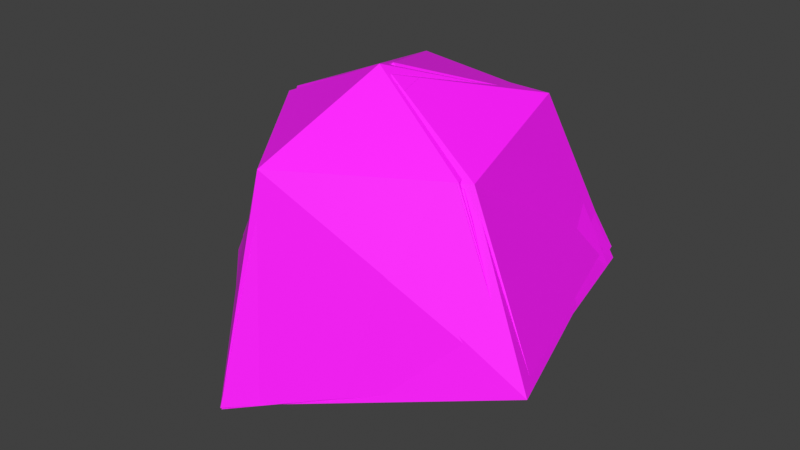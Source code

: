 # Source: pristine_import.blend  (saved by Blender 5.1.30; exported with 4.5.12 LTS)
import bpy
from mathutils import Matrix  # noqa: F401  (used for matrix-valued properties, if any)

bpy.ops.wm.read_factory_settings(use_empty=True)
scene = bpy.context.scene
scene.name = 'Scene'

# ---- collections
col_collection = bpy.data.collections.new('Collection'); scene.collection.children.link(col_collection)
col_pt_smd_import_v4_static = bpy.data.collections.new('PT_SMD_IMPORT_V4_STATIC'); scene.collection.children.link(col_pt_smd_import_v4_static)

# ---- images (referenced by path relative to the original .blend; pixels are not part of the script)
import os
ASSET_DIR = os.environ.get("B2B_ASSET_DIR", "")  # directory of the original .blend (textures are referenced by path, not embedded)
HERE = os.path.dirname(os.path.abspath(__file__))  # packed textures are extracted next to this script under _unpacked/

def load_image(name, relpath, width, height, colorspace="sRGB"):
    """Load a texture the original file referenced (path relative to the .blend, or extracted next to this script)."""
    p = next((c for c in (os.path.join(HERE, relpath), os.path.join(ASSET_DIR, relpath)) if relpath and os.path.exists(c)), "")
    if p:
        img = bpy.data.images.load(p, check_existing=True)
        img.name = name
    else:  # same state as the original file: an image datablock whose file is absent (Cycles renders it pink)
        img = bpy.data.images.new(name, width, height)
        img.source = "FILE"
        img.filepath = "//" + (relpath or name)
    img.colorspace_settings.name = colorspace
    return img
img_mg3_diastrophism_tga = load_image('Mg3_Diastrophism.tga', 'texture_overlay_client/Effect/AssaEffect/Skill3Mesh/Mg3_Diastrophism.tga', 1024, 1024, 'sRGB')

# ---- materials (node trees are filled in below, after node groups)
mat_smd_mat_00_mg3_diastrophism_tga = bpy.data.materials.new('SMD_MAT_00_Mg3_Diastrophism.tga')
mat_smd_mat_00_mg3_diastrophism_tga.use_backface_culling = True

# ---- material node trees
mat_smd_mat_00_mg3_diastrophism_tga.use_nodes = True; mat_smd_mat_00_mg3_diastrophism_tga.node_tree.nodes.clear()
_N = mat_smd_mat_00_mg3_diastrophism_tga.node_tree.nodes; _L = mat_smd_mat_00_mg3_diastrophism_tga.node_tree.links
n0 = _N.new('ShaderNodeBsdfPrincipled'); n0.name = 'Principled BSDF'; n0.location = (-200, 100)
n0.inputs[2].default_value = 0.7
n1 = _N.new('ShaderNodeOutputMaterial'); n1.name = 'Material Output'; n1.location = (200, 100)
n2 = _N.new('ShaderNodeTexImage'); n2.name = 'PT_SMD_DIFFUSE'; n2.location = (0, 0)
n2.label = 'Mg3_Diastrophism.tga'
n2.image = img_mg3_diastrophism_tga
_L.new(n0.outputs[0], n1.inputs[0])
_L.new(n2.outputs[0], n0.inputs[0])
_L.new(n2.outputs[1], n0.inputs[4])
n1.is_active_output = True

# ---- world
world_world = bpy.data.worlds.new('World'); scene.world = world_world
world_world.use_nodes = True; world_world.node_tree.nodes.clear()
_N = world_world.node_tree.nodes; _L = world_world.node_tree.links
n0 = _N.new('ShaderNodeOutputWorld'); n0.name = 'World Output'; n0.location = (200, 100)
n1 = _N.new('ShaderNodeBackground'); n1.name = 'Background'; n1.location = (-200, 100)
n1.inputs[0].default_value = (0.05088, 0.05088, 0.05088, 1.0)
_L.new(n1.outputs[0], n0.inputs[0])
n0.is_active_output = True
world_world.color = (0.05088, 0.05088, 0.05088)
world_world.sun_shadow_jitter_overblur = 0.0

# ---- meshes
me_object03_mesh = bpy.data.meshes.new('Object03_Mesh')
me_object03_mesh.from_pydata([(-11.5, 25.6, -1.199), (-5.301, 17.6, 20.9), (12.3, 15.2, 20.8), (19.2, 20.3, 0.6992), (-0.1992, 3.098, 25.1), (-5.301, -10.8, 16.9), (13.7, -2.199, 17.5), (-15.5, 4.398, 18.2), (24.1, -7.098, 0.1016), (-23.0, 1.301, -2.602), (-6.699, -19.0, -8.398), (-0.1992, 3.098, -12.6)], [], [(0, 1, 2), (2, 3, 0), (4, 5, 6), (7, 1, 0), (3, 2, 6), (4, 6, 2), (2, 1, 4), (7, 5, 4), (4, 1, 7), (3, 6, 8), (0, 9, 7), (5, 7, 9), (9, 10, 5), (8, 5, 10), (6, 5, 8), (11, 8, 10), (11, 3, 8), (3, 11, 0), (9, 11, 10), (11, 9, 0)])
_uv = me_object03_mesh.uv_layers.new(name='SMD_UV')
_uv.uv.foreach_set('vector', [0.0, 0.0, 1.0, 0.0, 1.0, 1.0, 1.0, 1.0, 0.0, 1.0, 0.0, 0.0, 0.0, 0.0, 1.0, 0.0, 1.0, 1.0, 1.0, 1.0, 0.0, 1.0, 0.0, 0.0, 0.0, 0.0, 1.0, 0.0, 1.0, 1.0, 1.0, 1.0, 0.0, 1.0, 0.0, 0.0, 0.0, 0.0, 1.0, 0.0, 1.0, 1.0, 1.0, 1.0, 0.0, 1.0, 0.0, 0.0, 0.0, 0.0, 1.0, 0.0, 1.0, 1.0, 0.0, 0.0, 1.0, 0.0, 1.0, 1.0, 1.0, 1.0, 0.0, 1.0, 0.0, 0.0, 0.0, 0.0, 1.0, 0.0, 1.0, 1.0, 1.0, 1.0, 0.0, 1.0, 0.0, 0.0, 0.0, 0.0, 1.0, 0.0, 1.0, 1.0, 0.0, 0.0, 1.0, 0.0, 1.0, 1.0, 0.0, 0.0, 1.0, 1.0, 1.0, 0.0, 1.0, 1.0, 0.0, 0.0, 0.0, 1.0, 0.0, 0.0, 1.0, 1.0, 1.0, 0.0, 1.0, 1.0, 0.0, 0.0, 0.0, 1.0, 0.0, 0.0, 1.0, 1.0, 1.0, 0.0])
me_object03_mesh.materials.append(mat_smd_mat_00_mg3_diastrophism_tga)
me_object03_mesh.update()
me_object04_mesh = bpy.data.meshes.new('Object04_Mesh')
me_object04_mesh.from_pydata([(-12.56, 26.91, -0.8398), (-5.969, 16.76, 22.61), (12.0, 15.04, 22.14), (18.73, 22.43, 0.6758), (-0.2773, 1.152, 26.86), (-4.961, -13.21, 17.98), (13.98, -3.219, 18.5), (-15.8, 2.555, 19.71), (24.72, -6.566, -0.2773), (-23.37, 0.5312, -2.395), (-6.023, -19.95, -9.086), (-0.25, 4.309, -13.31)], [], [(0, 1, 2), (2, 3, 0), (4, 5, 6), (7, 1, 0), (3, 2, 6), (4, 6, 2), (2, 1, 4), (7, 5, 4), (4, 1, 7), (3, 6, 8), (0, 9, 7), (5, 7, 9), (9, 10, 5), (8, 5, 10), (6, 5, 8), (11, 8, 10), (11, 3, 8), (3, 11, 0), (9, 11, 10), (11, 9, 0)])
_uv = me_object04_mesh.uv_layers.new(name='SMD_UV')
_uv.uv.foreach_set('vector', [0.0, 0.0, 1.0, 0.0, 1.0, 1.0, 1.0, 1.0, 0.0, 1.0, 0.0, 0.0, 0.0, 0.0, 1.0, 0.0, 1.0, 1.0, 1.0, 1.0, 0.0, 1.0, 0.0, 0.0, 0.0, 0.0, 1.0, 0.0, 1.0, 1.0, 1.0, 1.0, 0.0, 1.0, 0.0, 0.0, 0.0, 0.0, 1.0, 0.0, 1.0, 1.0, 1.0, 1.0, 0.0, 1.0, 0.0, 0.0, 0.0, 0.0, 1.0, 0.0, 1.0, 1.0, 0.0, 0.0, 1.0, 0.0, 1.0, 1.0, 1.0, 1.0, 0.0, 1.0, 0.0, 0.0, 0.0, 0.0, 1.0, 0.0, 1.0, 1.0, 1.0, 1.0, 0.0, 1.0, 0.0, 0.0, 0.0, 0.0, 1.0, 0.0, 1.0, 1.0, 0.0, 0.0, 1.0, 0.0, 1.0, 1.0, 0.0, 0.0, 1.0, 1.0, 1.0, 0.0, 1.0, 1.0, 0.0, 0.0, 0.0, 1.0, 0.0, 0.0, 1.0, 1.0, 1.0, 0.0, 1.0, 1.0, 0.0, 0.0, 0.0, 1.0, 0.0, 0.0, 1.0, 1.0, 1.0, 0.0])
me_object04_mesh.materials.append(mat_smd_mat_00_mg3_diastrophism_tga)
me_object04_mesh.update()
me_object05_mesh = bpy.data.meshes.new('Object05_Mesh')
me_object05_mesh.from_pydata([(-12.57, 26.91, -0.8398), (-5.973, 16.76, 22.61), (12.0, 15.04, 22.14), (18.73, 22.43, 0.6797), (-0.2773, 1.156, 26.86), (-4.883, -13.15, 17.96), (13.97, -3.219, 18.5), (-15.81, 2.555, 19.71), (24.71, -6.57, -0.2773), (-23.37, 0.5312, -2.395), (-6.027, -19.95, -9.086), (-0.2578, 4.309, -13.31)], [], [(0, 1, 2), (2, 3, 0), (4, 5, 6), (7, 1, 0), (3, 2, 6), (4, 6, 2), (2, 1, 4), (7, 5, 4), (4, 1, 7), (3, 6, 8), (0, 9, 7), (5, 7, 9), (9, 10, 5), (8, 5, 10), (6, 5, 8), (11, 8, 10), (11, 3, 8), (3, 11, 0), (9, 11, 10), (11, 9, 0)])
_uv = me_object05_mesh.uv_layers.new(name='SMD_UV')
_uv.uv.foreach_set('vector', [0.0, 0.0, 1.0, 0.0, 1.0, 1.0, 1.0, 1.0, 0.0, 1.0, 0.0, 0.0, 0.0, 0.0, 1.0, 0.0, 1.0, 1.0, 1.0, 1.0, 0.0, 1.0, 0.0, 0.0, 0.0, 0.0, 1.0, 0.0, 1.0, 1.0, 1.0, 1.0, 0.0, 1.0, 0.0, 0.0, 0.0, 0.0, 1.0, 0.0, 1.0, 1.0, 1.0, 1.0, 0.0, 1.0, 0.0, 0.0, 0.0, 0.0, 1.0, 0.0, 1.0, 1.0, 0.0, 0.0, 1.0, 0.0, 1.0, 1.0, 1.0, 1.0, 0.0, 1.0, 0.0, 0.0, 0.0, 0.0, 1.0, 0.0, 1.0, 1.0, 1.0, 1.0, 0.0, 1.0, 0.0, 0.0, 0.0, 0.0, 1.0, 0.0, 1.0, 1.0, 0.0, 0.0, 1.0, 0.0, 1.0, 1.0, 0.0, 0.0, 1.0, 1.0, 1.0, 0.0, 1.0, 1.0, 0.0, 0.0, 0.0, 1.0, 0.0, 0.0, 1.0, 1.0, 1.0, 0.0, 1.0, 1.0, 0.0, 0.0, 0.0, 1.0, 0.0, 0.0, 1.0, 1.0, 1.0, 0.0])
me_object05_mesh.materials.append(mat_smd_mat_00_mg3_diastrophism_tga)
me_object05_mesh.update()
me_object06_mesh = bpy.data.meshes.new('Object06_Mesh')
me_object06_mesh.from_pydata([(-14.53, 25.6, -0.1172), (-6.824, 17.53, 22.79), (12.01, 15.14, 22.16), (18.34, 20.22, 1.074), (0.05469, 3.086, 26.57), (-4.238, -10.75, 17.5), (14.96, -2.188, 18.13), (-16.37, 4.484, 19.66), (26.12, -7.074, -0.5977), (-24.52, 1.297, -2.164), (-5.414, -18.92, -9.387), (-0.7148, 3.086, -13.04)], [], [(0, 1, 2), (2, 3, 0), (4, 5, 6), (7, 1, 0), (3, 2, 6), (4, 6, 2), (2, 1, 4), (7, 5, 4), (4, 1, 7), (3, 6, 8), (0, 9, 7), (5, 7, 9), (9, 10, 5), (8, 5, 10), (6, 5, 8), (11, 8, 10), (11, 3, 8), (3, 11, 0), (9, 11, 10), (11, 9, 0)])
_uv = me_object06_mesh.uv_layers.new(name='SMD_UV')
_uv.uv.foreach_set('vector', [0.0, 0.0, 1.0, 0.0, 1.0, 1.0, 1.0, 1.0, 0.0, 1.0, 0.0, 0.0, 0.0, 0.0, 1.0, 0.0, 1.0, 1.0, 1.0, 1.0, 0.0, 1.0, 0.0, 0.0, 0.0, 0.0, 1.0, 0.0, 1.0, 1.0, 1.0, 1.0, 0.0, 1.0, 0.0, 0.0, 0.0, 0.0, 1.0, 0.0, 1.0, 1.0, 1.0, 1.0, 0.0, 1.0, 0.0, 0.0, 0.0, 0.0, 1.0, 0.0, 1.0, 1.0, 0.0, 0.0, 1.0, 0.0, 1.0, 1.0, 1.0, 1.0, 0.0, 1.0, 0.0, 0.0, 0.0, 0.0, 1.0, 0.0, 1.0, 1.0, 1.0, 1.0, 0.0, 1.0, 0.0, 0.0, 0.0, 0.0, 1.0, 0.0, 1.0, 1.0, 0.0, 0.0, 1.0, 0.0, 1.0, 1.0, 0.0, 0.0, 1.0, 1.0, 1.0, 0.0, 1.0, 1.0, 0.0, 0.0, 0.0, 1.0, 0.0, 0.0, 1.0, 1.0, 1.0, 0.0, 1.0, 1.0, 0.0, 0.0, 0.0, 1.0, 0.0, 0.0, 1.0, 1.0, 1.0, 0.0])
me_object06_mesh.materials.append(mat_smd_mat_00_mg3_diastrophism_tga)
me_object06_mesh.update()
me_object07_mesh = bpy.data.meshes.new('Object07_Mesh')
me_object07_mesh.from_pydata([(-12.54, 26.87, -0.875), (-6.051, 16.77, 22.38), (11.88, 14.84, 22.09), (18.72, 22.07, 0.9258), (-0.3945, 1.219, 26.59), (-5.078, -13.04, 17.72), (13.83, -3.34, 18.46), (-15.92, 2.734, 19.38), (24.66, -6.816, -0.04688), (-23.4, 0.7422, -2.578), (-6.168, -19.77, -9.062), (-0.2734, 4.203, -13.14)], [], [(0, 1, 2), (2, 3, 0), (4, 5, 6), (7, 1, 0), (3, 2, 6), (4, 6, 2), (2, 1, 4), (7, 5, 4), (4, 1, 7), (3, 6, 8), (0, 9, 7), (5, 7, 9), (9, 10, 5), (8, 5, 10), (6, 5, 8), (11, 8, 10), (11, 3, 8), (3, 11, 0), (9, 11, 10), (11, 9, 0)])
_uv = me_object07_mesh.uv_layers.new(name='SMD_UV')
_uv.uv.foreach_set('vector', [0.0, 0.0, 1.0, 0.0, 1.0, 1.0, 1.0, 1.0, 0.0, 1.0, 0.0, 0.0, 0.0, 0.0, 1.0, 0.0, 1.0, 1.0, 1.0, 1.0, 0.0, 1.0, 0.0, 0.0, 0.0, 0.0, 1.0, 0.0, 1.0, 1.0, 1.0, 1.0, 0.0, 1.0, 0.0, 0.0, 0.0, 0.0, 1.0, 0.0, 1.0, 1.0, 1.0, 1.0, 0.0, 1.0, 0.0, 0.0, 0.0, 0.0, 1.0, 0.0, 1.0, 1.0, 0.0, 0.0, 1.0, 0.0, 1.0, 1.0, 1.0, 1.0, 0.0, 1.0, 0.0, 0.0, 0.0, 0.0, 1.0, 0.0, 1.0, 1.0, 1.0, 1.0, 0.0, 1.0, 0.0, 0.0, 0.0, 0.0, 1.0, 0.0, 1.0, 1.0, 0.0, 0.0, 1.0, 0.0, 1.0, 1.0, 0.0, 0.0, 1.0, 1.0, 1.0, 0.0, 1.0, 1.0, 0.0, 0.0, 0.0, 1.0, 0.0, 0.0, 1.0, 1.0, 1.0, 0.0, 1.0, 1.0, 0.0, 0.0, 0.0, 1.0, 0.0, 0.0, 1.0, 1.0, 1.0, 0.0])
me_object07_mesh.materials.append(mat_smd_mat_00_mg3_diastrophism_tga)
me_object07_mesh.update()
me_object08_mesh = bpy.data.meshes.new('Object08_Mesh')
me_object08_mesh.from_pydata([(-13.78, 24.93, -0.007812), (-5.258, 15.71, 22.41), (12.78, 14.9, 22.68), (17.83, 22.23, 2.629), (1.445, 1.18, 26.03), (-3.207, -12.63, 16.61), (15.3, -2.285, 18.37), (-14.61, 1.777, 18.54), (24.94, -5.023, 0.4492), (-23.45, -0.5117, -3.254), (-5.781, -19.2, -9.945), (-1.297, 4.117, -12.66)], [], [(0, 1, 2), (2, 3, 0), (4, 5, 6), (7, 1, 0), (3, 2, 6), (4, 6, 2), (2, 1, 4), (7, 5, 4), (4, 1, 7), (3, 6, 8), (0, 9, 7), (5, 7, 9), (9, 10, 5), (8, 5, 10), (6, 5, 8), (11, 8, 10), (11, 3, 8), (3, 11, 0), (9, 11, 10), (11, 9, 0)])
_uv = me_object08_mesh.uv_layers.new(name='SMD_UV')
_uv.uv.foreach_set('vector', [0.0, 0.0, 1.0, 0.0, 1.0, 1.0, 1.0, 1.0, 0.0, 1.0, 0.0, 0.0, 0.0, 0.0, 1.0, 0.0, 1.0, 1.0, 1.0, 1.0, 0.0, 1.0, 0.0, 0.0, 0.0, 0.0, 1.0, 0.0, 1.0, 1.0, 1.0, 1.0, 0.0, 1.0, 0.0, 0.0, 0.0, 0.0, 1.0, 0.0, 1.0, 1.0, 1.0, 1.0, 0.0, 1.0, 0.0, 0.0, 0.0, 0.0, 1.0, 0.0, 1.0, 1.0, 0.0, 0.0, 1.0, 0.0, 1.0, 1.0, 1.0, 1.0, 0.0, 1.0, 0.0, 0.0, 0.0, 0.0, 1.0, 0.0, 1.0, 1.0, 1.0, 1.0, 0.0, 1.0, 0.0, 0.0, 0.0, 0.0, 1.0, 0.0, 1.0, 1.0, 0.0, 0.0, 1.0, 0.0, 1.0, 1.0, 0.0, 0.0, 1.0, 1.0, 1.0, 0.0, 1.0, 1.0, 0.0, 0.0, 0.0, 1.0, 0.0, 0.0, 1.0, 1.0, 1.0, 0.0, 1.0, 1.0, 0.0, 0.0, 0.0, 1.0, 0.0, 0.0, 1.0, 1.0, 1.0, 0.0])
me_object08_mesh.materials.append(mat_smd_mat_00_mg3_diastrophism_tga)
me_object08_mesh.update()
me_object09_mesh = bpy.data.meshes.new('Object09_Mesh')
me_object09_mesh.from_pydata([(-12.76, 26.87, 0.0625), (-4.961, 16.94, 21.95), (12.49, 15.27, 22.01), (17.66, 22.49, 2.219), (1.172, 1.391, 25.48), (-3.531, -13.03, 16.43), (14.54, -3.031, 17.81), (-14.26, 2.684, 18.39), (24.0, -6.574, 0.2188), (-22.75, 0.4844, -2.98), (-5.934, -20.02, -9.59), (-1.113, 4.16, -12.45)], [], [(0, 1, 2), (2, 3, 0), (4, 5, 6), (7, 1, 0), (3, 2, 6), (4, 6, 2), (2, 1, 4), (7, 5, 4), (4, 1, 7), (3, 6, 8), (0, 9, 7), (5, 7, 9), (9, 10, 5), (8, 5, 10), (6, 5, 8), (11, 8, 10), (11, 3, 8), (3, 11, 0), (9, 11, 10), (11, 9, 0)])
_uv = me_object09_mesh.uv_layers.new(name='SMD_UV')
_uv.uv.foreach_set('vector', [0.0, 0.0, 1.0, 0.0, 1.0, 1.0, 1.0, 1.0, 0.0, 1.0, 0.0, 0.0, 0.0, 0.0, 1.0, 0.0, 1.0, 1.0, 1.0, 1.0, 0.0, 1.0, 0.0, 0.0, 0.0, 0.0, 1.0, 0.0, 1.0, 1.0, 1.0, 1.0, 0.0, 1.0, 0.0, 0.0, 0.0, 0.0, 1.0, 0.0, 1.0, 1.0, 1.0, 1.0, 0.0, 1.0, 0.0, 0.0, 0.0, 0.0, 1.0, 0.0, 1.0, 1.0, 0.0, 0.0, 1.0, 0.0, 1.0, 1.0, 1.0, 1.0, 0.0, 1.0, 0.0, 0.0, 0.0, 0.0, 1.0, 0.0, 1.0, 1.0, 1.0, 1.0, 0.0, 1.0, 0.0, 0.0, 0.0, 0.0, 1.0, 0.0, 1.0, 1.0, 0.0, 0.0, 1.0, 0.0, 1.0, 1.0, 0.0, 0.0, 1.0, 1.0, 1.0, 0.0, 1.0, 1.0, 0.0, 0.0, 0.0, 1.0, 0.0, 0.0, 1.0, 1.0, 1.0, 0.0, 1.0, 1.0, 0.0, 0.0, 0.0, 1.0, 0.0, 0.0, 1.0, 1.0, 1.0, 0.0])
me_object09_mesh.materials.append(mat_smd_mat_00_mg3_diastrophism_tga)
me_object09_mesh.update()
me_object10_mesh = bpy.data.meshes.new('Object10_Mesh')
me_object10_mesh.from_pydata([(-12.77, 26.87, 0.05859), (-4.965, 16.94, 21.95), (12.49, 15.27, 22.01), (17.66, 22.49, 2.215), (1.168, 1.395, 25.48), (-3.535, -13.03, 16.43), (14.53, -3.031, 17.81), (-14.26, 2.684, 18.39), (24.01, -6.48, 0.168), (-22.75, 0.4844, -2.98), (-5.938, -20.01, -9.594), (-1.117, 4.164, -12.45)], [], [(0, 1, 2), (2, 3, 0), (4, 5, 6), (7, 1, 0), (3, 2, 6), (4, 6, 2), (2, 1, 4), (7, 5, 4), (4, 1, 7), (3, 6, 8), (0, 9, 7), (5, 7, 9), (9, 10, 5), (8, 5, 10), (6, 5, 8), (11, 8, 10), (11, 3, 8), (3, 11, 0), (9, 11, 10), (11, 9, 0)])
_uv = me_object10_mesh.uv_layers.new(name='SMD_UV')
_uv.uv.foreach_set('vector', [0.0, 0.0, 1.0, 0.0, 1.0, 1.0, 1.0, 1.0, 0.0, 1.0, 0.0, 0.0, 0.0, 0.0, 1.0, 0.0, 1.0, 1.0, 1.0, 1.0, 0.0, 1.0, 0.0, 0.0, 0.0, 0.0, 1.0, 0.0, 1.0, 1.0, 1.0, 1.0, 0.0, 1.0, 0.0, 0.0, 0.0, 0.0, 1.0, 0.0, 1.0, 1.0, 1.0, 1.0, 0.0, 1.0, 0.0, 0.0, 0.0, 0.0, 1.0, 0.0, 1.0, 1.0, 0.0, 0.0, 1.0, 0.0, 1.0, 1.0, 1.0, 1.0, 0.0, 1.0, 0.0, 0.0, 0.0, 0.0, 1.0, 0.0, 1.0, 1.0, 1.0, 1.0, 0.0, 1.0, 0.0, 0.0, 0.0, 0.0, 1.0, 0.0, 1.0, 1.0, 0.0, 0.0, 1.0, 0.0, 1.0, 1.0, 0.0, 0.0, 1.0, 1.0, 1.0, 0.0, 1.0, 1.0, 0.0, 0.0, 0.0, 1.0, 0.0, 0.0, 1.0, 1.0, 1.0, 0.0, 1.0, 1.0, 0.0, 0.0, 0.0, 1.0, 0.0, 0.0, 1.0, 1.0, 1.0, 0.0])
me_object10_mesh.materials.append(mat_smd_mat_00_mg3_diastrophism_tga)
me_object10_mesh.update()
me_object11_mesh = bpy.data.meshes.new('Object11_Mesh')
me_object11_mesh.from_pydata([(-13.72, 24.95, 0.07812), (-5.258, 15.71, 22.41), (12.78, 14.9, 22.67), (17.8, 22.14, 2.656), (1.449, 1.18, 26.03), (-3.211, -12.63, 16.6), (15.3, -2.281, 18.36), (-14.63, 1.688, 18.57), (25.0, -5.016, 0.5312), (-23.48, -0.6055, -3.227), (-5.781, -19.2, -9.945), (-1.32, 4.023, -12.63)], [], [(0, 1, 2), (2, 3, 0), (4, 5, 6), (7, 1, 0), (3, 2, 6), (4, 6, 2), (2, 1, 4), (7, 5, 4), (4, 1, 7), (3, 6, 8), (0, 9, 7), (5, 7, 9), (9, 10, 5), (8, 5, 10), (6, 5, 8), (11, 8, 10), (11, 3, 8), (3, 11, 0), (9, 11, 10), (11, 9, 0)])
_uv = me_object11_mesh.uv_layers.new(name='SMD_UV')
_uv.uv.foreach_set('vector', [0.0, 0.0, 1.0, 0.0, 1.0, 1.0, 1.0, 1.0, 0.0, 1.0, 0.0, 0.0, 0.0, 0.0, 1.0, 0.0, 1.0, 1.0, 1.0, 1.0, 0.0, 1.0, 0.0, 0.0, 0.0, 0.0, 1.0, 0.0, 1.0, 1.0, 1.0, 1.0, 0.0, 1.0, 0.0, 0.0, 0.0, 0.0, 1.0, 0.0, 1.0, 1.0, 1.0, 1.0, 0.0, 1.0, 0.0, 0.0, 0.0, 0.0, 1.0, 0.0, 1.0, 1.0, 0.0, 0.0, 1.0, 0.0, 1.0, 1.0, 1.0, 1.0, 0.0, 1.0, 0.0, 0.0, 0.0, 0.0, 1.0, 0.0, 1.0, 1.0, 1.0, 1.0, 0.0, 1.0, 0.0, 0.0, 0.0, 0.0, 1.0, 0.0, 1.0, 1.0, 0.0, 0.0, 1.0, 0.0, 1.0, 1.0, 0.0, 0.0, 1.0, 1.0, 1.0, 0.0, 1.0, 1.0, 0.0, 0.0, 0.0, 1.0, 0.0, 0.0, 1.0, 1.0, 1.0, 0.0, 1.0, 1.0, 0.0, 0.0, 0.0, 1.0, 0.0, 0.0, 1.0, 1.0, 1.0, 0.0])
me_object11_mesh.materials.append(mat_smd_mat_00_mg3_diastrophism_tga)
me_object11_mesh.update()
me_object12_mesh = bpy.data.meshes.new('Object12_Mesh')
me_object12_mesh.from_pydata([(-12.44, 26.25, 1.098), (-5.461, 16.53, 21.64), (11.94, 15.82, 20.76), (17.78, 23.55, 1.445), (0.4102, 1.25, 24.56), (-4.199, -13.39, 15.82), (13.93, -2.34, 16.35), (-14.8, 1.66, 18.55), (23.88, -5.105, -1.246), (-22.54, -0.6992, -1.598), (-5.84, -20.25, -9.246), (-0.6328, 4.34, -11.9)], [], [(0, 1, 2), (2, 3, 0), (4, 5, 6), (7, 1, 0), (3, 2, 6), (4, 6, 2), (2, 1, 4), (7, 5, 4), (4, 1, 7), (3, 6, 8), (0, 9, 7), (5, 7, 9), (9, 10, 5), (8, 5, 10), (6, 5, 8), (11, 8, 10), (11, 3, 8), (3, 11, 0), (9, 11, 10), (11, 9, 0)])
_uv = me_object12_mesh.uv_layers.new(name='SMD_UV')
_uv.uv.foreach_set('vector', [0.0, 0.0, 1.0, 0.0, 1.0, 1.0, 1.0, 1.0, 0.0, 1.0, 0.0, 0.0, 0.0, 0.0, 1.0, 0.0, 1.0, 1.0, 1.0, 1.0, 0.0, 1.0, 0.0, 0.0, 0.0, 0.0, 1.0, 0.0, 1.0, 1.0, 1.0, 1.0, 0.0, 1.0, 0.0, 0.0, 0.0, 0.0, 1.0, 0.0, 1.0, 1.0, 1.0, 1.0, 0.0, 1.0, 0.0, 0.0, 0.0, 0.0, 1.0, 0.0, 1.0, 1.0, 0.0, 0.0, 1.0, 0.0, 1.0, 1.0, 1.0, 1.0, 0.0, 1.0, 0.0, 0.0, 0.0, 0.0, 1.0, 0.0, 1.0, 1.0, 1.0, 1.0, 0.0, 1.0, 0.0, 0.0, 0.0, 0.0, 1.0, 0.0, 1.0, 1.0, 0.0, 0.0, 1.0, 0.0, 1.0, 1.0, 0.0, 0.0, 1.0, 1.0, 1.0, 0.0, 1.0, 1.0, 0.0, 0.0, 0.0, 1.0, 0.0, 0.0, 1.0, 1.0, 1.0, 0.0, 1.0, 1.0, 0.0, 0.0, 0.0, 1.0, 0.0, 0.0, 1.0, 1.0, 1.0, 0.0])
me_object12_mesh.materials.append(mat_smd_mat_00_mg3_diastrophism_tga)
me_object12_mesh.update()
me_object13_mesh = bpy.data.meshes.new('Object13_Mesh')
me_object13_mesh.from_pydata([(3.703, 18.95, 1.324), (3.691, 16.04, 12.2), (8.984, 9.289, 12.61), (12.55, 7.078, 3.105), (0.4883, 10.34, 15.6), (-6.461, 7.285, 13.13), (3.195, 3.465, 12.85), (-4.602, 15.42, 12.17), (4.461, -2.828, 5.562), (-9.066, 15.56, 2.855), (-10.82, 3.574, 2.41), (-0.8477, 7.625, -1.477)], [], [(0, 1, 2), (2, 3, 0), (4, 5, 6), (7, 1, 0), (3, 2, 6), (4, 6, 2), (2, 1, 4), (7, 5, 4), (4, 1, 7), (3, 6, 8), (0, 9, 7), (5, 7, 9), (9, 10, 5), (8, 5, 10), (6, 5, 8), (11, 8, 10), (11, 3, 8), (3, 11, 0), (9, 11, 10), (11, 9, 0)])
_uv = me_object13_mesh.uv_layers.new(name='SMD_UV')
_uv.uv.foreach_set('vector', [0.0, 0.0, 1.0, 0.0, 1.0, 1.0, 1.0, 1.0, 0.0, 1.0, 0.0, 0.0, 0.0, 0.0, 1.0, 0.0, 1.0, 1.0, 1.0, 1.0, 0.0, 1.0, 0.0, 0.0, 0.0, 0.0, 1.0, 0.0, 1.0, 1.0, 1.0, 1.0, 0.0, 1.0, 0.0, 0.0, 0.0, 0.0, 1.0, 0.0, 1.0, 1.0, 1.0, 1.0, 0.0, 1.0, 0.0, 0.0, 0.0, 0.0, 1.0, 0.0, 1.0, 1.0, 0.0, 0.0, 1.0, 0.0, 1.0, 1.0, 1.0, 1.0, 0.0, 1.0, 0.0, 0.0, 0.0, 0.0, 1.0, 0.0, 1.0, 1.0, 1.0, 1.0, 0.0, 1.0, 0.0, 0.0, 0.0, 0.0, 1.0, 0.0, 1.0, 1.0, 0.0, 0.0, 1.0, 0.0, 1.0, 1.0, 0.0, 0.0, 1.0, 1.0, 1.0, 0.0, 1.0, 1.0, 0.0, 0.0, 0.0, 1.0, 0.0, 0.0, 1.0, 1.0, 1.0, 0.0, 1.0, 1.0, 0.0, 0.0, 0.0, 1.0, 0.0, 0.0, 1.0, 1.0, 1.0, 0.0])
me_object13_mesh.materials.append(mat_smd_mat_00_mg3_diastrophism_tga)
me_object13_mesh.update()
me_object14_mesh = bpy.data.meshes.new('Object14_Mesh')
me_object14_mesh.from_pydata([(3.953, 20.82, 3.457), (4.285, 17.27, 14.98), (9.445, 10.31, 14.97), (12.71, 8.527, 4.688), (1.051, 10.68, 17.86), (-6.055, 7.016, 14.6), (3.504, 3.547, 14.38), (-4.031, 15.95, 14.39), (4.496, -2.91, 6.0), (-8.73, 16.16, 4.203), (-10.68, 3.02, 2.574), (-0.707, 8.281, -0.8945)], [], [(0, 1, 2), (2, 3, 0), (4, 5, 6), (7, 1, 0), (3, 2, 6), (4, 6, 2), (2, 1, 4), (7, 5, 4), (4, 1, 7), (3, 6, 8), (0, 9, 7), (5, 7, 9), (9, 10, 5), (8, 5, 10), (6, 5, 8), (11, 8, 10), (11, 3, 8), (3, 11, 0), (9, 11, 10), (11, 9, 0)])
_uv = me_object14_mesh.uv_layers.new(name='SMD_UV')
_uv.uv.foreach_set('vector', [0.0, 0.0, 1.0, 0.0, 1.0, 1.0, 1.0, 1.0, 0.0, 1.0, 0.0, 0.0, 0.0, 0.0, 1.0, 0.0, 1.0, 1.0, 1.0, 1.0, 0.0, 1.0, 0.0, 0.0, 0.0, 0.0, 1.0, 0.0, 1.0, 1.0, 1.0, 1.0, 0.0, 1.0, 0.0, 0.0, 0.0, 0.0, 1.0, 0.0, 1.0, 1.0, 1.0, 1.0, 0.0, 1.0, 0.0, 0.0, 0.0, 0.0, 1.0, 0.0, 1.0, 1.0, 0.0, 0.0, 1.0, 0.0, 1.0, 1.0, 1.0, 1.0, 0.0, 1.0, 0.0, 0.0, 0.0, 0.0, 1.0, 0.0, 1.0, 1.0, 1.0, 1.0, 0.0, 1.0, 0.0, 0.0, 0.0, 0.0, 1.0, 0.0, 1.0, 1.0, 0.0, 0.0, 1.0, 0.0, 1.0, 1.0, 0.0, 0.0, 1.0, 1.0, 1.0, 0.0, 1.0, 1.0, 0.0, 0.0, 0.0, 1.0, 0.0, 0.0, 1.0, 1.0, 1.0, 0.0, 1.0, 1.0, 0.0, 0.0, 0.0, 1.0, 0.0, 0.0, 1.0, 1.0, 1.0, 0.0])
me_object14_mesh.materials.append(mat_smd_mat_00_mg3_diastrophism_tga)
me_object14_mesh.update()
me_object15_mesh = bpy.data.meshes.new('Object15_Mesh')
me_object15_mesh.from_pydata([(3.219, 20.71, 3.203), (3.402, 16.87, 14.21), (8.688, 9.902, 14.28), (12.15, 8.473, 4.234), (0.4258, 10.15, 17.2), (-6.402, 6.605, 14.18), (3.094, 3.121, 13.85), (-4.75, 15.55, 13.96), (4.41, -3.023, 5.719), (-9.168, 16.09, 4.18), (-10.62, 2.973, 2.625), (-0.9648, 8.41, -0.9219)], [], [(0, 1, 2), (2, 3, 0), (4, 5, 6), (7, 1, 0), (3, 2, 6), (4, 6, 2), (2, 1, 4), (7, 5, 4), (4, 1, 7), (3, 6, 8), (0, 9, 7), (5, 7, 9), (9, 10, 5), (8, 5, 10), (6, 5, 8), (11, 8, 10), (11, 3, 8), (3, 11, 0), (9, 11, 10), (11, 9, 0)])
_uv = me_object15_mesh.uv_layers.new(name='SMD_UV')
_uv.uv.foreach_set('vector', [0.0, 0.0, 1.0, 0.0, 1.0, 1.0, 1.0, 1.0, 0.0, 1.0, 0.0, 0.0, 0.0, 0.0, 1.0, 0.0, 1.0, 1.0, 1.0, 1.0, 0.0, 1.0, 0.0, 0.0, 0.0, 0.0, 1.0, 0.0, 1.0, 1.0, 1.0, 1.0, 0.0, 1.0, 0.0, 0.0, 0.0, 0.0, 1.0, 0.0, 1.0, 1.0, 1.0, 1.0, 0.0, 1.0, 0.0, 0.0, 0.0, 0.0, 1.0, 0.0, 1.0, 1.0, 0.0, 0.0, 1.0, 0.0, 1.0, 1.0, 1.0, 1.0, 0.0, 1.0, 0.0, 0.0, 0.0, 0.0, 1.0, 0.0, 1.0, 1.0, 1.0, 1.0, 0.0, 1.0, 0.0, 0.0, 0.0, 0.0, 1.0, 0.0, 1.0, 1.0, 0.0, 0.0, 1.0, 0.0, 1.0, 1.0, 0.0, 0.0, 1.0, 1.0, 1.0, 0.0, 1.0, 1.0, 0.0, 0.0, 0.0, 1.0, 0.0, 0.0, 1.0, 1.0, 1.0, 0.0, 1.0, 1.0, 0.0, 0.0, 0.0, 1.0, 0.0, 0.0, 1.0, 1.0, 1.0, 0.0])
me_object15_mesh.materials.append(mat_smd_mat_00_mg3_diastrophism_tga)
me_object15_mesh.update()

# ---- objects
ob_object03 = bpy.data.objects.new('Object03', me_object03_mesh)
ob_object04 = bpy.data.objects.new('Object04', me_object04_mesh)
ob_object05 = bpy.data.objects.new('Object05', me_object05_mesh)
ob_object06 = bpy.data.objects.new('Object06', me_object06_mesh)
ob_object07 = bpy.data.objects.new('Object07', me_object07_mesh)
ob_object08 = bpy.data.objects.new('Object08', me_object08_mesh)
ob_object09 = bpy.data.objects.new('Object09', me_object09_mesh)
ob_object10 = bpy.data.objects.new('Object10', me_object10_mesh)
ob_object11 = bpy.data.objects.new('Object11', me_object11_mesh)
ob_object12 = bpy.data.objects.new('Object12', me_object12_mesh)
ob_object13 = bpy.data.objects.new('Object13', me_object13_mesh)
ob_object14 = bpy.data.objects.new('Object14', me_object14_mesh)
ob_object15 = bpy.data.objects.new('Object15', me_object15_mesh)

# ---- transforms, parenting, visibility, modifiers, constraints
ob_object03.location = (0.0, 0.0, 0.0)
ob_object04.location = (0.0, 0.0, 0.0)
ob_object05.location = (0.0, 0.0, 0.0)
ob_object06.location = (0.0, 0.0, 0.0)
ob_object07.location = (0.0, 0.0, 0.0)
ob_object08.location = (0.0, 0.0, 0.0)
ob_object09.location = (0.0, 0.0, 0.0)
ob_object10.location = (0.0, 0.0, 0.0)
ob_object11.location = (0.0, 0.0, 0.0)
ob_object12.location = (0.0, 0.0, 0.0)
ob_object13.location = (0.0, 0.0, 0.0)
ob_object14.location = (0.0, 0.0, 0.0)
ob_object15.location = (0.0, 0.0, 0.0)

# ---- collection membership
col_pt_smd_import_v4_static.objects.link(ob_object03)
col_pt_smd_import_v4_static.objects.link(ob_object04)
col_pt_smd_import_v4_static.objects.link(ob_object05)
col_pt_smd_import_v4_static.objects.link(ob_object06)
col_pt_smd_import_v4_static.objects.link(ob_object07)
col_pt_smd_import_v4_static.objects.link(ob_object08)
col_pt_smd_import_v4_static.objects.link(ob_object09)
col_pt_smd_import_v4_static.objects.link(ob_object10)
col_pt_smd_import_v4_static.objects.link(ob_object11)
col_pt_smd_import_v4_static.objects.link(ob_object12)
col_pt_smd_import_v4_static.objects.link(ob_object13)
col_pt_smd_import_v4_static.objects.link(ob_object14)
col_pt_smd_import_v4_static.objects.link(ob_object15)

# ---- scene / render settings (as saved in the file)
scene.frame_start = 1; scene.frame_end = 250; scene.frame_set(1)
scene.render.engine = 'BLENDER_EEVEE_NEXT'
scene.render.bake_bias = 0.0
scene.render.bake_samples = 0
scene.cycles.sampling_pattern = 'TABULATED_SOBOL'
scene.eevee.use_volume_custom_range = False
scene.view_settings.view_transform = 'Standard'
bpy.context.view_layer.update()

# ---- added for rendering (the .blend has no active camera and no usable light): camera, sun
cam_auto = bpy.data.cameras.new('AutoCamera')
cam_auto.lens = 50.0
cam_auto.sensor_width = 36.0
cam_auto.clip_end = 1299.28
ob_auto_camera = bpy.data.objects.new('AutoCamera', cam_auto)
scene.collection.objects.link(ob_auto_camera)
ob_auto_camera.location = (74.8305, -85.5083, 66.0042)
ob_auto_camera.rotation_euler = (1.09748, -7.21219e-08, 0.694738)
scene.camera = ob_auto_camera
light_auto_sun = bpy.data.lights.new('AutoSun', 'SUN')
light_auto_sun.energy = 3.0
light_auto_sun.angle = 0.0523599
ob_auto_sun = bpy.data.objects.new('AutoSun', light_auto_sun)
scene.collection.objects.link(ob_auto_sun)
ob_auto_sun.rotation_euler = (0.872665, 0.174533, 0.523599)
bpy.context.view_layer.update()
